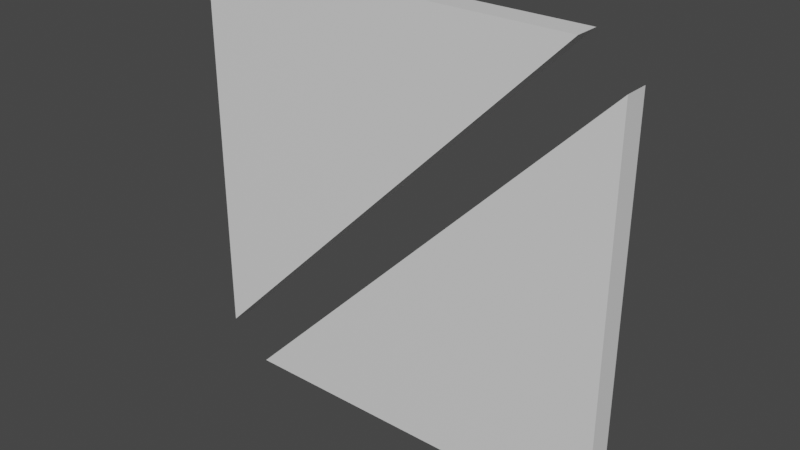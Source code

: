 # Source: 1.blend  (saved by Blender 2.91.10; exported with 4.5.12 LTS)
import bpy
from mathutils import Matrix  # noqa: F401  (used for matrix-valued properties, if any)

bpy.ops.wm.read_factory_settings(use_empty=True)
scene = bpy.context.scene
scene.name = 'Scene'

# ---- collections
col_collection = bpy.data.collections.new('Collection'); scene.collection.children.link(col_collection)

# ---- materials (node trees are filled in below, after node groups)
mat_material = bpy.data.materials.new('Material')
mat_material.alpha_threshold = 0.0
mat_material.use_transparent_shadow = False
mat_material.line_color = (0.0, 0.0, 0.0, 1.0)

# ---- material node trees
mat_material.use_nodes = True; mat_material.node_tree.nodes.clear()
_N = mat_material.node_tree.nodes; _L = mat_material.node_tree.links
n0 = _N.new('ShaderNodeOutputMaterial'); n0.name = 'Material Output'; n0.location = (300, 300)
n1 = _N.new('ShaderNodeBsdfPrincipled'); n1.name = 'Principled BSDF'; n1.location = (10, 300)
n1.distribution = 'GGX'
n1.subsurface_method = 'BURLEY'
n1.inputs[2].default_value = 0.4
n1.inputs[3].default_value = 1.45
n1.inputs[27].default_value = (0.0, 0.0, 0.0, 1.0)
n1.inputs[28].default_value = 1.0
_L.new(n1.outputs[0], n0.inputs[0])
n0.is_active_output = True

# ---- world
world_world = bpy.data.worlds.new('World'); scene.world = world_world
world_world.use_nodes = True; world_world.node_tree.nodes.clear()
_N = world_world.node_tree.nodes; _L = world_world.node_tree.links
n0 = _N.new('ShaderNodeOutputWorld'); n0.name = 'World Output'; n0.location = (300, 300)
n1 = _N.new('ShaderNodeBackground'); n1.name = 'Background'; n1.location = (10, 300)
n1.inputs[0].default_value = (0.05088, 0.05088, 0.05088, 1.0)
_L.new(n1.outputs[0], n0.inputs[0])
n0.is_active_output = True
world_world.color = (0.05088, 0.05088, 0.05088)
world_world.use_sun_shadow = False
world_world.sun_shadow_jitter_overblur = 0.0

# ---- meshes
me_cube_002 = bpy.data.meshes.new('Cube.002')
me_cube_002.from_pydata([(1.087, 0.1009, -0.8887), (1.087, -0.02615, -0.8887), (1.087, 0.1009, 1.111), (-0.9126, 0.1009, 1.111), (1.087, -0.02615, 1.111), (-0.9126, -0.02615, 1.111)], [], [(0, 2, 4, 1), (1, 4, 5), (5, 4, 2, 3), (3, 2, 0), (5, 3, 0, 1)])
_uv = me_cube_002.uv_layers.new(name='UVMap')
_uv.uv.foreach_set('vector', [0.625, 0.5, 0.875, 0.5, 0.875, 0.75, 0.625, 0.75, 0.625, 0.75, 0.625, 1.0, 0.375, 1.0, 0.375, 0.0, 0.625, 0.0, 0.625, 0.25, 0.375, 0.25, 0.375, 0.25, 0.625, 0.25, 0.625, 0.5, 0.375, 1.0, 0.375, 0.25, 0.625, 0.5, 0.625, 0.75])
me_cube_002.materials.append(mat_material)
me_cube_002.use_remesh_preserve_volume = False
me_cube_002.use_remesh_preserve_attributes = False
me_cube_002.use_mirror_vertex_groups = False
me_cube_002.update()
me_cube_001 = bpy.data.meshes.new('Cube.001')
me_cube_001.from_pydata([(-1.087, -0.02615, 0.8887), (-1.087, 0.1009, 0.8887), (-1.087, 0.1009, -1.111), (0.9126, 0.1009, -1.111), (-1.087, -0.02615, -1.111), (0.9126, -0.02615, -1.111)], [], [(0, 4, 5), (1, 2, 4, 0), (5, 4, 2, 3), (3, 2, 1), (5, 3, 1, 0)])
_uv = me_cube_001.uv_layers.new(name='UVMap')
_uv.uv.foreach_set('vector', [0.625, 0.75, 0.625, 1.0, 0.375, 1.0, 0.625, 0.5, 0.875, 0.5, 0.875, 0.75, 0.625, 0.75, 0.375, 0.0, 0.625, 0.0, 0.625, 0.25, 0.375, 0.25, 0.375, 0.25, 0.625, 0.25, 0.625, 0.5, 0.375, 1.0, 0.375, 0.25, 0.625, 0.5, 0.625, 0.75])
me_cube_001.materials.append(mat_material)
me_cube_001.use_remesh_preserve_volume = False
me_cube_001.use_remesh_preserve_attributes = False
me_cube_001.use_mirror_vertex_groups = False
me_cube_001.update()

# ---- objects
ob_cube1 = bpy.data.objects.new('Cube1', me_cube_002)
ob_cube2 = bpy.data.objects.new('Cube2', me_cube_001)

# ---- transforms, parenting, visibility, modifiers, constraints
ob_cube1.location = (0.0, 0.0, 0.0)
ob_cube1.rotation_euler = (-0.0, 1.571, 0.0)
ob_cube1.lock_rotations_4d = False
ob_cube1.empty_display_type = 'ARROWS'
ob_cube1.lineart.crease_threshold = 0.0
ob_cube2.location = (0.0, 0.0, 0.0)
ob_cube2.rotation_euler = (-0.0, 1.571, 0.0)
ob_cube2.lock_rotations_4d = False
ob_cube2.empty_display_type = 'ARROWS'
ob_cube2.lineart.crease_threshold = 0.0

# ---- collection membership
col_collection.objects.link(ob_cube1)
col_collection.objects.link(ob_cube2)

# ---- scene / render settings (as saved in the file)
scene.frame_start = 1; scene.frame_end = 40; scene.frame_set(1)
scene.render.engine = 'BLENDER_EEVEE_NEXT'
scene.cycles.use_denoising = False
scene.cycles.samples = 128
scene.cycles.sampling_pattern = 'TABULATED_SOBOL'
scene.cycles.use_adaptive_sampling = False
scene.cycles.use_light_tree = False
scene.view_settings.view_transform = 'Filmic'
bpy.context.view_layer.update()

# ---- added for rendering (the .blend has no active camera and no usable light): camera, sun
cam_auto = bpy.data.cameras.new('AutoCamera')
cam_auto.lens = 50.0
cam_auto.sensor_width = 36.0
cam_auto.clip_end = 1000.0
ob_auto_camera = bpy.data.objects.new('AutoCamera', cam_auto)
scene.collection.objects.link(ob_auto_camera)
ob_auto_camera.location = (2.87949, -3.41802, 2.30359)
ob_auto_camera.rotation_euler = (1.09748, -7.21219e-08, 0.694738)
scene.camera = ob_auto_camera
light_auto_sun = bpy.data.lights.new('AutoSun', 'SUN')
light_auto_sun.energy = 3.0
light_auto_sun.angle = 0.0523599
ob_auto_sun = bpy.data.objects.new('AutoSun', light_auto_sun)
scene.collection.objects.link(ob_auto_sun)
ob_auto_sun.rotation_euler = (0.872665, 0.174533, 0.523599)
bpy.context.view_layer.update()
